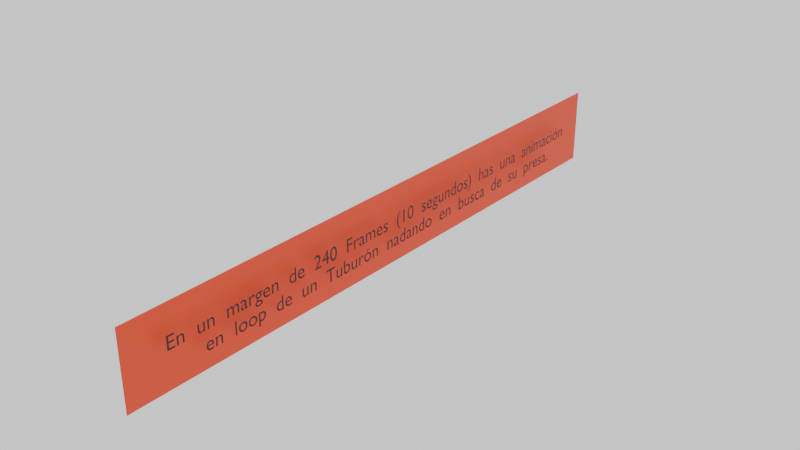 # Source: animacion.blend  (saved by Blender 4.3.32; exported with 4.5.12 LTS)
import bpy
from mathutils import Matrix  # noqa: F401  (used for matrix-valued properties, if any)

bpy.ops.wm.read_factory_settings(use_empty=True)
scene = bpy.context.scene
scene.name = 'Nivel 3 - Animación de Huesos'

# ---- materials (node trees are filled in below, after node groups)
mat_negro = bpy.data.materials.new('Negro')
mat_rojo = bpy.data.materials.new('Rojo')

# ---- material node trees
mat_negro.use_nodes = True; mat_negro.node_tree.nodes.clear()
_N = mat_negro.node_tree.nodes; _L = mat_negro.node_tree.links
n0 = _N.new('ShaderNodeBsdfPrincipled'); n0.name = 'Principled BSDF'; n0.location = (10, 300)
n0.inputs[0].default_value = (0.0, 0.0, 0.0, 1.0)
n1 = _N.new('ShaderNodeOutputMaterial'); n1.name = 'Material Output'; n1.location = (300, 300)
_L.new(n0.outputs[0], n1.inputs[0])
n1.is_active_output = True
mat_rojo.use_nodes = True; mat_rojo.node_tree.nodes.clear()
_N = mat_rojo.node_tree.nodes; _L = mat_rojo.node_tree.links
n0 = _N.new('ShaderNodeBsdfPrincipled'); n0.name = 'Principled BSDF'; n0.location = (10, 300)
n0.inputs[0].default_value = (0.8016, 0.04249, 0.0, 1.0)
n1 = _N.new('ShaderNodeOutputMaterial'); n1.name = 'Material Output'; n1.location = (300, 300)
_L.new(n0.outputs[0], n1.inputs[0])
n1.is_active_output = True

# ---- world
world_world = bpy.data.worlds.new('World'); scene.world = world_world
world_world.use_nodes = True; world_world.node_tree.nodes.clear()
_N = world_world.node_tree.nodes; _L = world_world.node_tree.links
n0 = _N.new('ShaderNodeBackground'); n0.name = 'Background'; n0.location = (10, 300)
n0.inputs[0].default_value = (1.0, 1.0, 1.0, 1.0)
n1 = _N.new('ShaderNodeOutputWorld'); n1.name = 'World Output'; n1.location = (300, 300)
_L.new(n0.outputs[0], n1.inputs[0])
n1.is_active_output = True

# ---- meshes
me_plane_003 = bpy.data.meshes.new('Plane.003')
me_plane_003.from_pydata([(-1.0, -1.0, 0.0), (0.25, -1.0, 2.265e-08), (-1.0, 1.0, 0.0), (0.25, 1.0, 2.265e-08)], [], [(0, 1, 3, 2)])
_uv = me_plane_003.uv_layers.new(name='UVMap')
_uv.uv.foreach_set('vector', [0.0, 0.0, 1.0, 0.0, 1.0, 1.0, 0.0, 1.0])
me_plane_003.materials.append(mat_rojo)
me_plane_003.update()

# ---- curves / text
txt_text_003 = bpy.data.curves.new('Text.003', 'FONT')
txt_text_003.dimensions = '2D'
txt_text_003.body = 'En un margen de 240 Frames (10 segundos) has una animación \nen loop de un Tuburón nadando en busca de su presa.'
txt_text_003.materials.append(mat_negro)
txt_text_003.align_x = 'CENTER'
txt_text_003.size = 0.1461
txt_text_003.space_word = 1.99
arm_metarig = bpy.data.armatures.new('metarig')  # bones are not reproduced

# ---- objects
ob_metarig = bpy.data.objects.new('metarig', arm_metarig)
ob_reglas_nivel_1_003 = bpy.data.objects.new('Reglas.Nivel 1.003', txt_text_003)
ob_plane_003 = bpy.data.objects.new('Plane.003', me_plane_003)

# ---- transforms, parenting, visibility, modifiers, constraints
ob_metarig.location = (0.0, 0.0, 0.0)
ob_reglas_nivel_1_003.location = (0.0, 0.0, 1.781)
ob_reglas_nivel_1_003.rotation_euler = (1.571, -0.0, 1.571)
ob_reglas_nivel_1_003.scale = (0.8497, 0.8497, 0.8497)
ob_plane_003.location = (-0.06567, 0.0, 1.6)
ob_plane_003.rotation_euler = (-0.0, 1.571, 0.0)
ob_plane_003.scale = (0.4, 1.998, 1.0)

# ---- collection membership
scene.collection.objects.link(ob_metarig)
scene.collection.objects.link(ob_reglas_nivel_1_003)
scene.collection.objects.link(ob_plane_003)

# ---- scene / render settings (as saved in the file)
scene.frame_start = 1; scene.frame_end = 250; scene.frame_set(0)
scene.render.engine = 'BLENDER_EEVEE_NEXT'
scene.render.image_settings.exr_codec = 'NONE'
scene.render.simplify_subdivision_render = 0
scene.render.simplify_child_particles_render = 0.0
scene.eevee.use_volume_custom_range = False
scene.eevee.use_fast_gi = False
scene.eevee.use_shadows = False
scene.view_settings.white_balance_temperature = 0.0
scene.view_settings.white_balance_tint = 0.0
scene.view_settings.white_balance_whitepoint = (2.97, 0.5193, -0.0414)
bpy.context.view_layer.update()

# ---- added for rendering (the .blend has no active camera): camera
cam_auto = bpy.data.cameras.new('AutoCamera')
cam_auto.lens = 50.0
cam_auto.sensor_width = 36.0
cam_auto.clip_end = 1000.0
ob_auto_camera = bpy.data.objects.new('AutoCamera', cam_auto)
scene.collection.objects.link(ob_auto_camera)
ob_auto_camera.location = (3.69287, -4.47085, 4.73057)
ob_auto_camera.rotation_euler = (1.09748, -7.21219e-08, 0.694738)
scene.camera = ob_auto_camera
bpy.context.view_layer.update()
